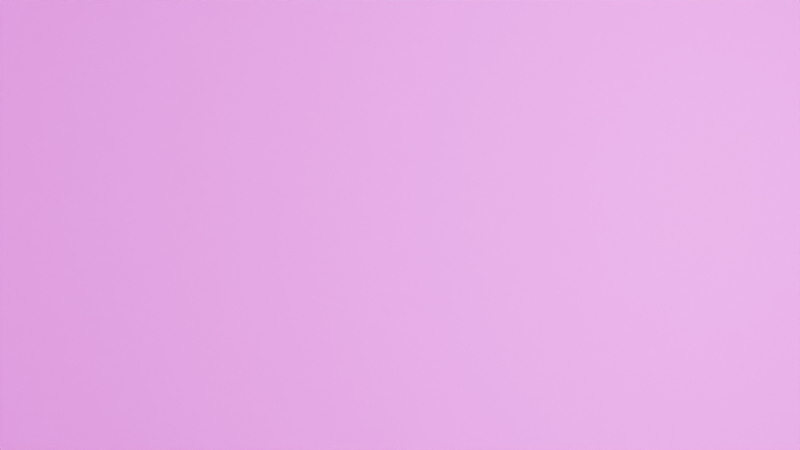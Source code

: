 # Source: escena-demo.blend  (saved by Blender 5.1.30; exported with 4.5.12 LTS)
import bpy
from mathutils import Matrix  # noqa: F401  (used for matrix-valued properties, if any)

bpy.ops.wm.read_factory_settings(use_empty=True)
scene = bpy.context.scene
scene.name = 'Scene'

# ---- images (referenced by path relative to the original .blend; pixels are not part of the script)
import os
ASSET_DIR = os.environ.get("B2B_ASSET_DIR", "")  # directory of the original .blend (textures are referenced by path, not embedded)
HERE = os.path.dirname(os.path.abspath(__file__))  # packed textures are extracted next to this script under _unpacked/

def load_image(name, relpath, width, height, colorspace="sRGB"):
    """Load a texture the original file referenced (path relative to the .blend, or extracted next to this script)."""
    p = next((c for c in (os.path.join(HERE, relpath), os.path.join(ASSET_DIR, relpath)) if relpath and os.path.exists(c)), "")
    if p:
        img = bpy.data.images.load(p, check_existing=True)
        img.name = name
    else:  # same state as the original file: an image datablock whose file is absent (Cycles renders it pink)
        img = bpy.data.images.new(name, width, height)
        img.source = "FILE"
        img.filepath = "//" + (relpath or name)
    img.colorspace_settings.name = colorspace
    return img
img_lm_piso = load_image('LM_Piso', 'LM_Piso.png', 1024, 1024, 'sRGB')
img_piso_baked = load_image('Piso_baked', 'Piso_baked.hdr', 1024, 1024, 'sRGB')
img_lm_techo = load_image('LM_Techo', 'LM_Techo.png', 1024, 1024, 'sRGB')
img_techo_baked = load_image('Techo_baked', 'Techo_baked.hdr', 1024, 1024, 'sRGB')
img_lm_pared_n = load_image('LM_Pared_N', 'LM_Pared_N.png', 1024, 1024, 'sRGB')
img_lm_pared_s = load_image('LM_Pared_S', 'LM_Pared_S.png', 1024, 1024, 'sRGB')
img_lm_pared_e = load_image('LM_Pared_E', 'LM_Pared_E.png', 1024, 1024, 'sRGB')
img_lm_pared_o = load_image('LM_Pared_O', 'LM_Pared_O.png', 1024, 1024, 'sRGB')
img_pared_n_baked = load_image('Pared.N_baked', 'Pared.N_baked.hdr', 1024, 1024, 'sRGB')
img_pared_s_baked = load_image('Pared.S_baked', 'Pared.S_baked.hdr', 1024, 1024, 'sRGB')
img_pared_e_baked = load_image('Pared.E_baked', 'Pared.E_baked.hdr', 1024, 1024, 'sRGB')
img_pared_o_baked = load_image('Pared.O_baked', 'Pared.O_baked.hdr', 1024, 1024, 'sRGB')
img_lm_ventana = load_image('LM_Ventana', 'LM_Ventana.png', 1024, 1024, 'sRGB')
img_ventana_baked = load_image('Ventana_baked', 'Ventana_baked.hdr', 1024, 1024, 'sRGB')
img_lm_mesa_tablero = load_image('LM_Mesa_Tablero', 'LM_Mesa_Tablero.png', 1024, 1024, 'sRGB')
img_lm_pata__0_6__0_3 = load_image('LM_Pata_-0.6_-0.3', 'LM_Pata_-0.6_-0.3.png', 1024, 1024, 'sRGB')
img_lm_pata__0_6_0_3 = load_image('LM_Pata_-0.6_0.3', 'LM_Pata_-0.6_0.3.png', 1024, 1024, 'sRGB')
img_lm_pata_0_6__0_3 = load_image('LM_Pata_0.6_-0.3', 'LM_Pata_0.6_-0.3.png', 1024, 1024, 'sRGB')
img_lm_pata_0_6_0_3 = load_image('LM_Pata_0.6_0.3', 'LM_Pata_0.6_0.3.png', 1024, 1024, 'sRGB')
img_mesa_tablero_baked = load_image('Mesa.Tablero_baked', 'Mesa.Tablero_baked.hdr', 1024, 1024, 'sRGB')
img_pata__0_6__0_3_baked = load_image('Pata.-0.6.-0.3_baked', 'Pata.-0.6.-0.3_baked.hdr', 1024, 1024, 'sRGB')
img_pata__0_6_0_3_baked = load_image('Pata.-0.6.0.3_baked', 'Pata.-0.6.0.3_baked.hdr', 1024, 1024, 'sRGB')
img_pata_0_6__0_3_baked = load_image('Pata.0.6.-0.3_baked', 'Pata.0.6.-0.3_baked.hdr', 1024, 1024, 'sRGB')
img_pata_0_6_0_3_baked = load_image('Pata.0.6.0.3_baked', 'Pata.0.6.0.3_baked.hdr', 1024, 1024, 'sRGB')
img_lm_sofa_base = load_image('LM_Sofa_Base', 'LM_Sofa_Base.png', 1024, 1024, 'sRGB')
img_lm_sofa_respaldo = load_image('LM_Sofa_Respaldo', 'LM_Sofa_Respaldo.png', 1024, 1024, 'sRGB')
img_sofa_base_baked = load_image('Sofa.Base_baked', 'Sofa.Base_baked.hdr', 1024, 1024, 'sRGB')
img_sofa_respaldo_baked = load_image('Sofa.Respaldo_baked', 'Sofa.Respaldo_baked.hdr', 1024, 1024, 'sRGB')

# ---- materials (node trees are filled in below, after node groups)
mat_piso_madera = bpy.data.materials.new('Piso.Madera')
mat_techo = bpy.data.materials.new('Techo')
mat_pared_001 = bpy.data.materials.new('Pared.001')
mat_pared_002 = bpy.data.materials.new('Pared.002')
mat_pared_003 = bpy.data.materials.new('Pared.003')
mat_pared = bpy.data.materials.new('Pared')
mat_vidrio = bpy.data.materials.new('Vidrio')
mat_madera_mesa_001 = bpy.data.materials.new('Madera.Mesa.001')
mat_madera_mesa_002 = bpy.data.materials.new('Madera.Mesa.002')
mat_madera_mesa_003 = bpy.data.materials.new('Madera.Mesa.003')
mat_madera_mesa_004 = bpy.data.materials.new('Madera.Mesa.004')
mat_madera_mesa = bpy.data.materials.new('Madera.Mesa')
mat_sofa_tela_001 = bpy.data.materials.new('Sofa.Tela.001')
mat_sofa_tela = bpy.data.materials.new('Sofa.Tela')

# ---- material node trees
mat_piso_madera.use_nodes = True; mat_piso_madera.node_tree.nodes.clear()
_N = mat_piso_madera.node_tree.nodes; _L = mat_piso_madera.node_tree.links
n0 = _N.new('ShaderNodeOutputMaterial'); n0.name = 'Material Output'; n0.location = (0, 0)
n1 = _N.new('ShaderNodeBsdfPrincipled'); n1.name = 'Principled BSDF'; n1.location = (0, 0)
n1.inputs[2].default_value = 0.55
n2 = _N.new('ShaderNodeTexImage'); n2.name = 'LM_P'; n2.location = (0, 0)
n2.image = img_lm_piso
n3 = _N.new('ShaderNodeTexImage'); n3.name = 'TLM_Lightmap'; n3.location = (-1200, 300)
n3.image = img_piso_baked
n3.extension = 'EXTEND'
n4 = _N.new('ShaderNodeMixRGB'); n4.name = 'Lightmap_Multiplication'; n4.location = (-800, 300)
n4.blend_type = 'MULTIPLY'
n4.inputs[0].default_value = 1.0
n5 = _N.new('ShaderNodeUVMap'); n5.name = 'Lightmap_UV'; n5.location = (-1500, 300)
n5.uv_map = 'UVMap_Lightmap'
_L.new(n1.outputs[0], n0.inputs[0])
_L.new(n3.outputs[0], n4.inputs[1])
_L.new(n2.outputs[0], n4.inputs[2])
_L.new(n4.outputs[0], n1.inputs[0])
_L.new(n5.outputs[0], n3.inputs[0])
n0.is_active_output = True
mat_techo.use_nodes = True; mat_techo.node_tree.nodes.clear()
_N = mat_techo.node_tree.nodes; _L = mat_techo.node_tree.links
n0 = _N.new('ShaderNodeOutputMaterial'); n0.name = 'Material Output'; n0.location = (0, 0)
n1 = _N.new('ShaderNodeBsdfPrincipled'); n1.name = 'Principled BSDF'; n1.location = (0, 0)
n1.inputs[2].default_value = 0.95
n2 = _N.new('ShaderNodeTexImage'); n2.name = 'LM_P'; n2.location = (0, 0)
n2.image = img_lm_techo
n3 = _N.new('ShaderNodeTexImage'); n3.name = 'TLM_Lightmap'; n3.location = (-1200, 300)
n3.image = img_techo_baked
n3.extension = 'EXTEND'
n4 = _N.new('ShaderNodeMixRGB'); n4.name = 'Lightmap_Multiplication'; n4.location = (-800, 300)
n4.blend_type = 'MULTIPLY'
n4.inputs[0].default_value = 1.0
n5 = _N.new('ShaderNodeUVMap'); n5.name = 'Lightmap_UV'; n5.location = (-1500, 300)
n5.uv_map = 'UVMap_Lightmap'
_L.new(n1.outputs[0], n0.inputs[0])
_L.new(n3.outputs[0], n4.inputs[1])
_L.new(n2.outputs[0], n4.inputs[2])
_L.new(n4.outputs[0], n1.inputs[0])
_L.new(n5.outputs[0], n3.inputs[0])
n0.is_active_output = True
mat_pared_001.use_nodes = True; mat_pared_001.node_tree.nodes.clear()
_N = mat_pared_001.node_tree.nodes; _L = mat_pared_001.node_tree.links
n0 = _N.new('ShaderNodeOutputMaterial'); n0.name = 'Material Output'; n0.location = (0, 0)
n1 = _N.new('ShaderNodeBsdfPrincipled'); n1.name = 'Principled BSDF'; n1.location = (0, 0)
n1.inputs[2].default_value = 0.92
n2 = _N.new('ShaderNodeTexImage'); n2.name = 'Image Texture'; n2.location = (0, 0)
n2.image = img_lm_pared_n
n3 = _N.new('ShaderNodeTexImage'); n3.name = 'Image Texture.001'; n3.location = (0, 0)
n3.image = img_lm_pared_s
n4 = _N.new('ShaderNodeTexImage'); n4.name = 'Image Texture.002'; n4.location = (0, 0)
n4.image = img_lm_pared_e
n5 = _N.new('ShaderNodeTexImage'); n5.name = 'LM_P'; n5.location = (0, 0)
n5.image = img_lm_pared_o
n6 = _N.new('ShaderNodeTexImage'); n6.name = 'TLM_Lightmap'; n6.location = (-1200, 300)
n6.image = img_pared_n_baked
n6.extension = 'EXTEND'
n7 = _N.new('ShaderNodeMixRGB'); n7.name = 'Lightmap_Multiplication'; n7.location = (-800, 300)
n7.blend_type = 'MULTIPLY'
n7.inputs[0].default_value = 1.0
n8 = _N.new('ShaderNodeUVMap'); n8.name = 'Lightmap_UV'; n8.location = (-1500, 300)
n8.uv_map = 'UVMap_Lightmap'
_L.new(n1.outputs[0], n0.inputs[0])
_L.new(n6.outputs[0], n7.inputs[1])
_L.new(n5.outputs[0], n7.inputs[2])
_L.new(n7.outputs[0], n1.inputs[0])
_L.new(n8.outputs[0], n6.inputs[0])
n0.is_active_output = True
mat_pared_002.use_nodes = True; mat_pared_002.node_tree.nodes.clear()
_N = mat_pared_002.node_tree.nodes; _L = mat_pared_002.node_tree.links
n0 = _N.new('ShaderNodeOutputMaterial'); n0.name = 'Material Output'; n0.location = (0, 0)
n1 = _N.new('ShaderNodeBsdfPrincipled'); n1.name = 'Principled BSDF'; n1.location = (0, 0)
n1.inputs[2].default_value = 0.92
n2 = _N.new('ShaderNodeTexImage'); n2.name = 'Image Texture'; n2.location = (0, 0)
n2.image = img_lm_pared_n
n3 = _N.new('ShaderNodeTexImage'); n3.name = 'Image Texture.001'; n3.location = (0, 0)
n3.image = img_lm_pared_s
n4 = _N.new('ShaderNodeTexImage'); n4.name = 'Image Texture.002'; n4.location = (0, 0)
n4.image = img_lm_pared_e
n5 = _N.new('ShaderNodeTexImage'); n5.name = 'LM_P'; n5.location = (0, 0)
n5.image = img_lm_pared_o
n6 = _N.new('ShaderNodeTexImage'); n6.name = 'TLM_Lightmap'; n6.location = (-1200, 300)
n6.image = img_pared_s_baked
n6.extension = 'EXTEND'
n7 = _N.new('ShaderNodeMixRGB'); n7.name = 'Lightmap_Multiplication'; n7.location = (-800, 300)
n7.blend_type = 'MULTIPLY'
n7.inputs[0].default_value = 1.0
n8 = _N.new('ShaderNodeUVMap'); n8.name = 'Lightmap_UV'; n8.location = (-1500, 300)
n8.uv_map = 'UVMap_Lightmap'
_L.new(n1.outputs[0], n0.inputs[0])
_L.new(n6.outputs[0], n7.inputs[1])
_L.new(n5.outputs[0], n7.inputs[2])
_L.new(n7.outputs[0], n1.inputs[0])
_L.new(n8.outputs[0], n6.inputs[0])
n0.is_active_output = True
mat_pared_003.use_nodes = True; mat_pared_003.node_tree.nodes.clear()
_N = mat_pared_003.node_tree.nodes; _L = mat_pared_003.node_tree.links
n0 = _N.new('ShaderNodeOutputMaterial'); n0.name = 'Material Output'; n0.location = (0, 0)
n1 = _N.new('ShaderNodeBsdfPrincipled'); n1.name = 'Principled BSDF'; n1.location = (0, 0)
n1.inputs[2].default_value = 0.92
n2 = _N.new('ShaderNodeTexImage'); n2.name = 'Image Texture'; n2.location = (0, 0)
n2.image = img_lm_pared_n
n3 = _N.new('ShaderNodeTexImage'); n3.name = 'Image Texture.001'; n3.location = (0, 0)
n3.image = img_lm_pared_s
n4 = _N.new('ShaderNodeTexImage'); n4.name = 'Image Texture.002'; n4.location = (0, 0)
n4.image = img_lm_pared_e
n5 = _N.new('ShaderNodeTexImage'); n5.name = 'LM_P'; n5.location = (0, 0)
n5.image = img_lm_pared_o
n6 = _N.new('ShaderNodeTexImage'); n6.name = 'TLM_Lightmap'; n6.location = (-1200, 300)
n6.image = img_pared_e_baked
n6.extension = 'EXTEND'
n7 = _N.new('ShaderNodeMixRGB'); n7.name = 'Lightmap_Multiplication'; n7.location = (-800, 300)
n7.blend_type = 'MULTIPLY'
n7.inputs[0].default_value = 1.0
n8 = _N.new('ShaderNodeUVMap'); n8.name = 'Lightmap_UV'; n8.location = (-1500, 300)
n8.uv_map = 'UVMap_Lightmap'
_L.new(n1.outputs[0], n0.inputs[0])
_L.new(n6.outputs[0], n7.inputs[1])
_L.new(n5.outputs[0], n7.inputs[2])
_L.new(n7.outputs[0], n1.inputs[0])
_L.new(n8.outputs[0], n6.inputs[0])
n0.is_active_output = True
mat_pared.use_nodes = True; mat_pared.node_tree.nodes.clear()
_N = mat_pared.node_tree.nodes; _L = mat_pared.node_tree.links
n0 = _N.new('ShaderNodeOutputMaterial'); n0.name = 'Material Output'; n0.location = (0, 0)
n1 = _N.new('ShaderNodeBsdfPrincipled'); n1.name = 'Principled BSDF'; n1.location = (0, 0)
n1.inputs[2].default_value = 0.92
n2 = _N.new('ShaderNodeTexImage'); n2.name = 'Image Texture'; n2.location = (0, 0)
n2.image = img_lm_pared_n
n3 = _N.new('ShaderNodeTexImage'); n3.name = 'Image Texture.001'; n3.location = (0, 0)
n3.image = img_lm_pared_s
n4 = _N.new('ShaderNodeTexImage'); n4.name = 'Image Texture.002'; n4.location = (0, 0)
n4.image = img_lm_pared_e
n5 = _N.new('ShaderNodeTexImage'); n5.name = 'LM_P'; n5.location = (0, 0)
n5.image = img_lm_pared_o
n6 = _N.new('ShaderNodeTexImage'); n6.name = 'TLM_Lightmap'; n6.location = (-1200, 300)
n6.image = img_pared_o_baked
n6.extension = 'EXTEND'
n7 = _N.new('ShaderNodeMixRGB'); n7.name = 'Lightmap_Multiplication'; n7.location = (-800, 300)
n7.blend_type = 'MULTIPLY'
n7.inputs[0].default_value = 1.0
n8 = _N.new('ShaderNodeUVMap'); n8.name = 'Lightmap_UV'; n8.location = (-1500, 300)
n8.uv_map = 'UVMap_Lightmap'
_L.new(n1.outputs[0], n0.inputs[0])
_L.new(n6.outputs[0], n7.inputs[1])
_L.new(n5.outputs[0], n7.inputs[2])
_L.new(n7.outputs[0], n1.inputs[0])
_L.new(n8.outputs[0], n6.inputs[0])
n0.is_active_output = True
mat_vidrio.use_nodes = True; mat_vidrio.node_tree.nodes.clear()
_N = mat_vidrio.node_tree.nodes; _L = mat_vidrio.node_tree.links
n0 = _N.new('ShaderNodeOutputMaterial'); n0.name = 'Material Output'; n0.location = (0, 0)
n1 = _N.new('ShaderNodeBsdfPrincipled'); n1.name = 'Principled BSDF'; n1.location = (0, 0)
n1.inputs[2].default_value = 0.05
n2 = _N.new('ShaderNodeTexImage'); n2.name = 'LM_P'; n2.location = (0, 0)
n2.image = img_lm_ventana
n3 = _N.new('ShaderNodeTexImage'); n3.name = 'TLM_Lightmap'; n3.location = (-1200, 300)
n3.image = img_ventana_baked
n3.extension = 'EXTEND'
n4 = _N.new('ShaderNodeMixRGB'); n4.name = 'Lightmap_Multiplication'; n4.location = (-800, 300)
n4.blend_type = 'MULTIPLY'
n4.inputs[0].default_value = 1.0
n5 = _N.new('ShaderNodeUVMap'); n5.name = 'Lightmap_UV'; n5.location = (-1500, 300)
n5.uv_map = 'UVMap_Lightmap'
_L.new(n1.outputs[0], n0.inputs[0])
_L.new(n3.outputs[0], n4.inputs[1])
_L.new(n2.outputs[0], n4.inputs[2])
_L.new(n4.outputs[0], n1.inputs[0])
_L.new(n5.outputs[0], n3.inputs[0])
n0.is_active_output = True
mat_madera_mesa_001.use_nodes = True; mat_madera_mesa_001.node_tree.nodes.clear()
_N = mat_madera_mesa_001.node_tree.nodes; _L = mat_madera_mesa_001.node_tree.links
n0 = _N.new('ShaderNodeOutputMaterial'); n0.name = 'Material Output'; n0.location = (0, 0)
n1 = _N.new('ShaderNodeBsdfPrincipled'); n1.name = 'Principled BSDF'; n1.location = (0, 0)
n1.inputs[2].default_value = 0.4
n2 = _N.new('ShaderNodeTexImage'); n2.name = 'Image Texture'; n2.location = (0, 0)
n2.image = img_lm_mesa_tablero
n3 = _N.new('ShaderNodeTexImage'); n3.name = 'Image Texture.001'; n3.location = (0, 0)
n3.image = img_lm_pata__0_6__0_3
n4 = _N.new('ShaderNodeTexImage'); n4.name = 'Image Texture.002'; n4.location = (0, 0)
n4.image = img_lm_pata__0_6_0_3
n5 = _N.new('ShaderNodeTexImage'); n5.name = 'Image Texture.003'; n5.location = (0, 0)
n5.image = img_lm_pata_0_6__0_3
n6 = _N.new('ShaderNodeTexImage'); n6.name = 'LM_P'; n6.location = (0, 0)
n6.image = img_lm_pata_0_6_0_3
n7 = _N.new('ShaderNodeTexImage'); n7.name = 'TLM_Lightmap'; n7.location = (-1200, 300)
n7.image = img_mesa_tablero_baked
n7.extension = 'EXTEND'
n8 = _N.new('ShaderNodeMixRGB'); n8.name = 'Lightmap_Multiplication'; n8.location = (-800, 300)
n8.blend_type = 'MULTIPLY'
n8.inputs[0].default_value = 1.0
n9 = _N.new('ShaderNodeUVMap'); n9.name = 'Lightmap_UV'; n9.location = (-1500, 300)
n9.uv_map = 'UVMap_Lightmap'
_L.new(n1.outputs[0], n0.inputs[0])
_L.new(n7.outputs[0], n8.inputs[1])
_L.new(n6.outputs[0], n8.inputs[2])
_L.new(n8.outputs[0], n1.inputs[0])
_L.new(n9.outputs[0], n7.inputs[0])
n0.is_active_output = True
mat_madera_mesa_002.use_nodes = True; mat_madera_mesa_002.node_tree.nodes.clear()
_N = mat_madera_mesa_002.node_tree.nodes; _L = mat_madera_mesa_002.node_tree.links
n0 = _N.new('ShaderNodeOutputMaterial'); n0.name = 'Material Output'; n0.location = (0, 0)
n1 = _N.new('ShaderNodeBsdfPrincipled'); n1.name = 'Principled BSDF'; n1.location = (0, 0)
n1.inputs[2].default_value = 0.4
n2 = _N.new('ShaderNodeTexImage'); n2.name = 'Image Texture'; n2.location = (0, 0)
n2.image = img_lm_mesa_tablero
n3 = _N.new('ShaderNodeTexImage'); n3.name = 'Image Texture.001'; n3.location = (0, 0)
n3.image = img_lm_pata__0_6__0_3
n4 = _N.new('ShaderNodeTexImage'); n4.name = 'Image Texture.002'; n4.location = (0, 0)
n4.image = img_lm_pata__0_6_0_3
n5 = _N.new('ShaderNodeTexImage'); n5.name = 'Image Texture.003'; n5.location = (0, 0)
n5.image = img_lm_pata_0_6__0_3
n6 = _N.new('ShaderNodeTexImage'); n6.name = 'LM_P'; n6.location = (0, 0)
n6.image = img_lm_pata_0_6_0_3
n7 = _N.new('ShaderNodeTexImage'); n7.name = 'TLM_Lightmap'; n7.location = (-1200, 300)
n7.image = img_pata__0_6__0_3_baked
n7.extension = 'EXTEND'
n8 = _N.new('ShaderNodeMixRGB'); n8.name = 'Lightmap_Multiplication'; n8.location = (-800, 300)
n8.blend_type = 'MULTIPLY'
n8.inputs[0].default_value = 1.0
n9 = _N.new('ShaderNodeUVMap'); n9.name = 'Lightmap_UV'; n9.location = (-1500, 300)
n9.uv_map = 'UVMap_Lightmap'
_L.new(n1.outputs[0], n0.inputs[0])
_L.new(n7.outputs[0], n8.inputs[1])
_L.new(n6.outputs[0], n8.inputs[2])
_L.new(n8.outputs[0], n1.inputs[0])
_L.new(n9.outputs[0], n7.inputs[0])
n0.is_active_output = True
mat_madera_mesa_003.use_nodes = True; mat_madera_mesa_003.node_tree.nodes.clear()
_N = mat_madera_mesa_003.node_tree.nodes; _L = mat_madera_mesa_003.node_tree.links
n0 = _N.new('ShaderNodeOutputMaterial'); n0.name = 'Material Output'; n0.location = (0, 0)
n1 = _N.new('ShaderNodeBsdfPrincipled'); n1.name = 'Principled BSDF'; n1.location = (0, 0)
n1.inputs[2].default_value = 0.4
n2 = _N.new('ShaderNodeTexImage'); n2.name = 'Image Texture'; n2.location = (0, 0)
n2.image = img_lm_mesa_tablero
n3 = _N.new('ShaderNodeTexImage'); n3.name = 'Image Texture.001'; n3.location = (0, 0)
n3.image = img_lm_pata__0_6__0_3
n4 = _N.new('ShaderNodeTexImage'); n4.name = 'Image Texture.002'; n4.location = (0, 0)
n4.image = img_lm_pata__0_6_0_3
n5 = _N.new('ShaderNodeTexImage'); n5.name = 'Image Texture.003'; n5.location = (0, 0)
n5.image = img_lm_pata_0_6__0_3
n6 = _N.new('ShaderNodeTexImage'); n6.name = 'LM_P'; n6.location = (0, 0)
n6.image = img_lm_pata_0_6_0_3
n7 = _N.new('ShaderNodeTexImage'); n7.name = 'TLM_Lightmap'; n7.location = (-1200, 300)
n7.image = img_pata__0_6_0_3_baked
n7.extension = 'EXTEND'
n8 = _N.new('ShaderNodeMixRGB'); n8.name = 'Lightmap_Multiplication'; n8.location = (-800, 300)
n8.blend_type = 'MULTIPLY'
n8.inputs[0].default_value = 1.0
n9 = _N.new('ShaderNodeUVMap'); n9.name = 'Lightmap_UV'; n9.location = (-1500, 300)
n9.uv_map = 'UVMap_Lightmap'
_L.new(n1.outputs[0], n0.inputs[0])
_L.new(n7.outputs[0], n8.inputs[1])
_L.new(n6.outputs[0], n8.inputs[2])
_L.new(n8.outputs[0], n1.inputs[0])
_L.new(n9.outputs[0], n7.inputs[0])
n0.is_active_output = True
mat_madera_mesa_004.use_nodes = True; mat_madera_mesa_004.node_tree.nodes.clear()
_N = mat_madera_mesa_004.node_tree.nodes; _L = mat_madera_mesa_004.node_tree.links
n0 = _N.new('ShaderNodeOutputMaterial'); n0.name = 'Material Output'; n0.location = (0, 0)
n1 = _N.new('ShaderNodeBsdfPrincipled'); n1.name = 'Principled BSDF'; n1.location = (0, 0)
n1.inputs[2].default_value = 0.4
n2 = _N.new('ShaderNodeTexImage'); n2.name = 'Image Texture'; n2.location = (0, 0)
n2.image = img_lm_mesa_tablero
n3 = _N.new('ShaderNodeTexImage'); n3.name = 'Image Texture.001'; n3.location = (0, 0)
n3.image = img_lm_pata__0_6__0_3
n4 = _N.new('ShaderNodeTexImage'); n4.name = 'Image Texture.002'; n4.location = (0, 0)
n4.image = img_lm_pata__0_6_0_3
n5 = _N.new('ShaderNodeTexImage'); n5.name = 'Image Texture.003'; n5.location = (0, 0)
n5.image = img_lm_pata_0_6__0_3
n6 = _N.new('ShaderNodeTexImage'); n6.name = 'LM_P'; n6.location = (0, 0)
n6.image = img_lm_pata_0_6_0_3
n7 = _N.new('ShaderNodeTexImage'); n7.name = 'TLM_Lightmap'; n7.location = (-1200, 300)
n7.image = img_pata_0_6__0_3_baked
n7.extension = 'EXTEND'
n8 = _N.new('ShaderNodeMixRGB'); n8.name = 'Lightmap_Multiplication'; n8.location = (-800, 300)
n8.blend_type = 'MULTIPLY'
n8.inputs[0].default_value = 1.0
n9 = _N.new('ShaderNodeUVMap'); n9.name = 'Lightmap_UV'; n9.location = (-1500, 300)
n9.uv_map = 'UVMap_Lightmap'
_L.new(n1.outputs[0], n0.inputs[0])
_L.new(n7.outputs[0], n8.inputs[1])
_L.new(n6.outputs[0], n8.inputs[2])
_L.new(n8.outputs[0], n1.inputs[0])
_L.new(n9.outputs[0], n7.inputs[0])
n0.is_active_output = True
mat_madera_mesa.use_nodes = True; mat_madera_mesa.node_tree.nodes.clear()
_N = mat_madera_mesa.node_tree.nodes; _L = mat_madera_mesa.node_tree.links
n0 = _N.new('ShaderNodeOutputMaterial'); n0.name = 'Material Output'; n0.location = (0, 0)
n1 = _N.new('ShaderNodeBsdfPrincipled'); n1.name = 'Principled BSDF'; n1.location = (0, 0)
n1.inputs[2].default_value = 0.4
n2 = _N.new('ShaderNodeTexImage'); n2.name = 'Image Texture'; n2.location = (0, 0)
n2.image = img_lm_mesa_tablero
n3 = _N.new('ShaderNodeTexImage'); n3.name = 'Image Texture.001'; n3.location = (0, 0)
n3.image = img_lm_pata__0_6__0_3
n4 = _N.new('ShaderNodeTexImage'); n4.name = 'Image Texture.002'; n4.location = (0, 0)
n4.image = img_lm_pata__0_6_0_3
n5 = _N.new('ShaderNodeTexImage'); n5.name = 'Image Texture.003'; n5.location = (0, 0)
n5.image = img_lm_pata_0_6__0_3
n6 = _N.new('ShaderNodeTexImage'); n6.name = 'LM_P'; n6.location = (0, 0)
n6.image = img_lm_pata_0_6_0_3
n7 = _N.new('ShaderNodeTexImage'); n7.name = 'TLM_Lightmap'; n7.location = (-1200, 300)
n7.image = img_pata_0_6_0_3_baked
n7.extension = 'EXTEND'
n8 = _N.new('ShaderNodeMixRGB'); n8.name = 'Lightmap_Multiplication'; n8.location = (-800, 300)
n8.blend_type = 'MULTIPLY'
n8.inputs[0].default_value = 1.0
n9 = _N.new('ShaderNodeUVMap'); n9.name = 'Lightmap_UV'; n9.location = (-1500, 300)
n9.uv_map = 'UVMap_Lightmap'
_L.new(n1.outputs[0], n0.inputs[0])
_L.new(n7.outputs[0], n8.inputs[1])
_L.new(n6.outputs[0], n8.inputs[2])
_L.new(n8.outputs[0], n1.inputs[0])
_L.new(n9.outputs[0], n7.inputs[0])
n0.is_active_output = True
mat_sofa_tela_001.use_nodes = True; mat_sofa_tela_001.node_tree.nodes.clear()
_N = mat_sofa_tela_001.node_tree.nodes; _L = mat_sofa_tela_001.node_tree.links
n0 = _N.new('ShaderNodeOutputMaterial'); n0.name = 'Material Output'; n0.location = (0, 0)
n1 = _N.new('ShaderNodeBsdfPrincipled'); n1.name = 'Principled BSDF'; n1.location = (0, 0)
n1.inputs[2].default_value = 0.85
n2 = _N.new('ShaderNodeTexImage'); n2.name = 'Image Texture'; n2.location = (0, 0)
n2.image = img_lm_sofa_base
n3 = _N.new('ShaderNodeTexImage'); n3.name = 'LM_P'; n3.location = (0, 0)
n3.image = img_lm_sofa_respaldo
n4 = _N.new('ShaderNodeTexImage'); n4.name = 'TLM_Lightmap'; n4.location = (-1200, 300)
n4.image = img_sofa_base_baked
n4.extension = 'EXTEND'
n5 = _N.new('ShaderNodeMixRGB'); n5.name = 'Lightmap_Multiplication'; n5.location = (-800, 300)
n5.blend_type = 'MULTIPLY'
n5.inputs[0].default_value = 1.0
n6 = _N.new('ShaderNodeUVMap'); n6.name = 'Lightmap_UV'; n6.location = (-1500, 300)
n6.uv_map = 'UVMap_Lightmap'
_L.new(n1.outputs[0], n0.inputs[0])
_L.new(n4.outputs[0], n5.inputs[1])
_L.new(n3.outputs[0], n5.inputs[2])
_L.new(n5.outputs[0], n1.inputs[0])
_L.new(n6.outputs[0], n4.inputs[0])
n0.is_active_output = True
mat_sofa_tela.use_nodes = True; mat_sofa_tela.node_tree.nodes.clear()
_N = mat_sofa_tela.node_tree.nodes; _L = mat_sofa_tela.node_tree.links
n0 = _N.new('ShaderNodeOutputMaterial'); n0.name = 'Material Output'; n0.location = (0, 0)
n1 = _N.new('ShaderNodeBsdfPrincipled'); n1.name = 'Principled BSDF'; n1.location = (0, 0)
n1.inputs[2].default_value = 0.85
n2 = _N.new('ShaderNodeTexImage'); n2.name = 'Image Texture'; n2.location = (0, 0)
n2.image = img_lm_sofa_base
n3 = _N.new('ShaderNodeTexImage'); n3.name = 'LM_P'; n3.location = (0, 0)
n3.image = img_lm_sofa_respaldo
n4 = _N.new('ShaderNodeTexImage'); n4.name = 'TLM_Lightmap'; n4.location = (-1200, 300)
n4.image = img_sofa_respaldo_baked
n4.extension = 'EXTEND'
n5 = _N.new('ShaderNodeMixRGB'); n5.name = 'Lightmap_Multiplication'; n5.location = (-800, 300)
n5.blend_type = 'MULTIPLY'
n5.inputs[0].default_value = 1.0
n6 = _N.new('ShaderNodeUVMap'); n6.name = 'Lightmap_UV'; n6.location = (-1500, 300)
n6.uv_map = 'UVMap_Lightmap'
_L.new(n1.outputs[0], n0.inputs[0])
_L.new(n4.outputs[0], n5.inputs[1])
_L.new(n3.outputs[0], n5.inputs[2])
_L.new(n5.outputs[0], n1.inputs[0])
_L.new(n6.outputs[0], n4.inputs[0])
n0.is_active_output = True

# ---- cameras
cam_camera = bpy.data.cameras.new('Camera')

# ---- lights
light_sun = bpy.data.lights.new('Sun', 'SUN')
light_sun.color = (1.0, 0.95, 0.85)
light_sun.energy = 3.0
light_area = bpy.data.lights.new('Area', 'AREA')
light_area.energy = 200.0
light_area.shape = 'RECTANGLE'
light_area.size = 1.5
light_area.size_y = 1.0

# ---- meshes
me_plane = bpy.data.meshes.new('Plane')
me_plane.from_pydata([(-3.0, -2.5, 0.0), (3.0, -2.5, 0.0), (-3.0, 2.5, 0.0), (3.0, 2.5, 0.0)], [], [(0, 1, 3, 2)])
_uv = me_plane.uv_layers.new(name='UVMap')
_uv.uv.foreach_set('vector', [0.0, 0.0, 1.0, 0.0, 1.0, 1.0, 0.0, 1.0])
_uv.active_render = True
_uv = me_plane.uv_layers.new(name='UVMap_Lightmap')
_uv.uv.foreach_set('vector', [0.001819, 0.9982, 0.001819, 0.001819, 0.8321, 0.001819, 0.8321, 0.9982])
_ca = me_plane.color_attributes.new('TLM', 'BYTE_COLOR', 'CORNER')
_ca.data.foreach_set('color', [1.0, 1.0, 1.0, 1.0, 1.0, 1.0, 1.0, 1.0, 1.0, 1.0, 1.0, 1.0, 1.0, 1.0, 1.0, 1.0])
me_plane.materials.append(mat_piso_madera)
me_plane.update()
me_plane_001 = bpy.data.meshes.new('Plane.001')
me_plane_001.from_pydata([(-3.0, 2.5, 2.186e-07), (3.0, 2.5, 2.186e-07), (-3.0, -2.5, -2.186e-07), (3.0, -2.5, -2.186e-07)], [], [(0, 1, 3, 2)])
_uv = me_plane_001.uv_layers.new(name='UVMap')
_uv.uv.foreach_set('vector', [0.0, 0.0, 1.0, 0.0, 1.0, 1.0, 0.0, 1.0])
_uv.active_render = True
_uv = me_plane_001.uv_layers.new(name='UVMap_Lightmap')
_uv.uv.foreach_set('vector', [0.8321, 0.001819, 0.8321, 0.9982, 0.001819, 0.9982, 0.001819, 0.001819])
_ca = me_plane_001.color_attributes.new('TLM', 'BYTE_COLOR', 'CORNER')
_ca.data.foreach_set('color', [1.0, 1.0, 1.0, 1.0, 1.0, 1.0, 1.0, 1.0, 1.0, 1.0, 1.0, 1.0, 1.0, 1.0, 1.0, 1.0])
me_plane_001.materials.append(mat_techo)
me_plane_001.update()
me_plane_002 = bpy.data.meshes.new('Plane.002')
me_plane_002.from_pydata([(-3.0, 6.12e-08, -1.4), (3.0, 6.12e-08, -1.4), (-3.0, -6.12e-08, 1.4), (3.0, -6.12e-08, 1.4)], [], [(0, 1, 3, 2)])
_uv = me_plane_002.uv_layers.new(name='UVMap')
_uv.uv.foreach_set('vector', [0.0, 0.0, 1.0, 0.0, 1.0, 1.0, 0.0, 1.0])
_uv.active_render = True
_uv = me_plane_002.uv_layers.new(name='UVMap_Lightmap')
_uv.uv.foreach_set('vector', [0.4668, 0.001363, 0.4668, 0.9986, 0.001363, 0.9986, 0.001363, 0.001363])
_ca = me_plane_002.color_attributes.new('TLM', 'BYTE_COLOR', 'CORNER')
_ca.data.foreach_set('color', [1.0, 1.0, 1.0, 1.0, 1.0, 1.0, 1.0, 1.0, 1.0, 1.0, 1.0, 1.0, 1.0, 1.0, 1.0, 1.0])
me_plane_002.materials.append(mat_pared_001)
me_plane_002.update()
me_plane_003 = bpy.data.meshes.new('Plane.003')
me_plane_003.from_pydata([(-3.0, 6.12e-08, 1.4), (3.0, 6.12e-08, 1.4), (-3.0, -6.12e-08, -1.4), (3.0, -6.12e-08, -1.4)], [], [(0, 1, 3, 2)])
_uv = me_plane_003.uv_layers.new(name='UVMap')
_uv.uv.foreach_set('vector', [0.0, 0.0, 1.0, 0.0, 1.0, 1.0, 0.0, 1.0])
_uv.active_render = True
_uv = me_plane_003.uv_layers.new(name='UVMap_Lightmap')
_uv.uv.foreach_set('vector', [0.001363, 0.9986, 0.001363, 0.001363, 0.4668, 0.001363, 0.4668, 0.9986])
_ca = me_plane_003.color_attributes.new('TLM', 'BYTE_COLOR', 'CORNER')
_ca.data.foreach_set('color', [1.0, 1.0, 1.0, 1.0, 1.0, 1.0, 1.0, 1.0, 1.0, 1.0, 1.0, 1.0, 1.0, 1.0, 1.0, 1.0])
me_plane_003.materials.append(mat_pared_002)
me_plane_003.update()
me_plane_004 = bpy.data.meshes.new('Plane.004')
me_plane_004.from_pydata([(1.705e-07, 2.5, -1.4), (-4.808e-08, -2.5, -1.4), (4.808e-08, 2.5, 1.4), (-1.705e-07, -2.5, 1.4)], [], [(0, 1, 3, 2)])
_uv = me_plane_004.uv_layers.new(name='UVMap')
_uv.uv.foreach_set('vector', [0.0, 0.0, 1.0, 0.0, 1.0, 1.0, 0.0, 1.0])
_uv.active_render = True
_uv = me_plane_004.uv_layers.new(name='UVMap_Lightmap')
_uv.uv.foreach_set('vector', [0.5598, 0.001492, 0.5598, 0.9985, 0.001492, 0.9985, 0.001492, 0.001492])
_ca = me_plane_004.color_attributes.new('TLM', 'BYTE_COLOR', 'CORNER')
_ca.data.foreach_set('color', [1.0, 1.0, 1.0, 1.0, 1.0, 1.0, 1.0, 1.0, 1.0, 1.0, 1.0, 1.0, 1.0, 1.0, 1.0, 1.0])
me_plane_004.materials.append(mat_pared_003)
me_plane_004.update()
me_plane_005 = bpy.data.meshes.new('Plane.005')
me_plane_005.from_pydata([(4.808e-08, -2.5, -1.4), (-1.705e-07, 2.5, -1.4), (1.705e-07, -2.5, 1.4), (-4.808e-08, 2.5, 1.4)], [], [(0, 1, 3, 2)])
_uv = me_plane_005.uv_layers.new(name='UVMap')
_uv.uv.foreach_set('vector', [0.0, 0.0, 1.0, 0.0, 1.0, 1.0, 0.0, 1.0])
_uv.active_render = True
_uv = me_plane_005.uv_layers.new(name='UVMap_Lightmap')
_uv.uv.foreach_set('vector', [0.5598, 0.001492, 0.5598, 0.9985, 0.001492, 0.9985, 0.001492, 0.001492])
_ca = me_plane_005.color_attributes.new('TLM', 'BYTE_COLOR', 'CORNER')
_ca.data.foreach_set('color', [1.0, 1.0, 1.0, 1.0, 1.0, 1.0, 1.0, 1.0, 1.0, 1.0, 1.0, 1.0, 1.0, 1.0, 1.0, 1.0])
me_plane_005.materials.append(mat_pared)
me_plane_005.update()
me_plane_006 = bpy.data.meshes.new('Plane.006')
me_plane_006.from_pydata([(6.557e-08, 0.9, -0.6), (-1.311e-08, -0.9, -0.6), (1.311e-08, 0.9, 0.6), (-6.557e-08, -0.9, 0.6)], [], [(0, 1, 3, 2)])
_uv = me_plane_006.uv_layers.new(name='UVMap')
_uv.uv.foreach_set('vector', [0.0, 0.0, 1.0, 0.0, 1.0, 1.0, 0.0, 1.0])
_uv.active_render = True
_uv = me_plane_006.uv_layers.new(name='UVMap_Lightmap')
_uv.uv.foreach_set('vector', [0.6661, 0.001628, 0.6661, 0.9984, 0.001628, 0.9984, 0.001628, 0.001628])
_ca = me_plane_006.color_attributes.new('TLM', 'BYTE_COLOR', 'CORNER')
_ca.data.foreach_set('color', [1.0, 1.0, 1.0, 1.0, 1.0, 1.0, 1.0, 1.0, 1.0, 1.0, 1.0, 1.0, 1.0, 1.0, 1.0, 1.0])
me_plane_006.materials.append(mat_vidrio)
me_plane_006.update()
me_cube = bpy.data.meshes.new('Cube')
me_cube.from_pydata([(-0.7, -0.4, -0.025), (-0.7, -0.4, 0.025), (-0.7, 0.4, -0.025), (-0.7, 0.4, 0.025), (0.7, -0.4, -0.025), (0.7, -0.4, 0.025), (0.7, 0.4, -0.025), (0.7, 0.4, 0.025)], [], [(0, 1, 3, 2), (2, 3, 7, 6), (6, 7, 5, 4), (4, 5, 1, 0), (2, 6, 4, 0), (7, 3, 1, 5)])
_uv = me_cube.uv_layers.new(name='UVMap')
_uv.uv.foreach_set('vector', [0.375, 0.0, 0.625, 0.0, 0.625, 0.25, 0.375, 0.25, 0.375, 0.25, 0.625, 0.25, 0.625, 0.5, 0.375, 0.5, 0.375, 0.5, 0.625, 0.5, 0.625, 0.75, 0.375, 0.75, 0.375, 0.75, 0.625, 0.75, 0.625, 1.0, 0.375, 1.0, 0.125, 0.5, 0.375, 0.5, 0.375, 0.75, 0.125, 0.75, 0.625, 0.5, 0.875, 0.5, 0.875, 0.75, 0.625, 0.75])
_uv.active_render = True
_uv = me_cube.uv_layers.new(name='UVMap_Lightmap')
_uv.uv.foreach_set('vector', [0.9966, 0.4451, 0.969, 0.4451, 0.969, 0.003364, 0.9966, 0.003364, 0.928, 0.7765, 0.9003, 0.7765, 0.9004, 0.003364, 0.928, 0.003364, 0.9966, 0.8936, 0.969, 0.8936, 0.969, 0.4519, 0.9966, 0.4519, 0.9623, 0.7765, 0.9347, 0.7765, 0.9347, 0.003364, 0.9623, 0.003364, 0.4451, 0.003364, 0.4451, 0.7765, 0.003364, 0.7765, 0.003364, 0.003364, 0.8936, 0.003364, 0.8936, 0.7765, 0.4519, 0.7765, 0.4519, 0.003364])
_ca = me_cube.color_attributes.new('TLM', 'BYTE_COLOR', 'CORNER')
_ca.data.foreach_set('color', [1.0, 1.0, 1.0, 1.0, 1.0, 1.0, 1.0, 1.0, 1.0, 1.0, 1.0, 1.0, 1.0, 1.0, 1.0, 1.0, 1.0, 1.0, 1.0, 1.0, 1.0, 1.0, 1.0, 1.0, 1.0, 1.0, 1.0, 1.0, 1.0, 1.0, 1.0, 1.0, 1.0, 1.0, 1.0, 1.0, 1.0, 1.0, 1.0, 1.0, 1.0, 1.0, 1.0, 1.0, 1.0, 1.0, 1.0, 1.0, 1.0, 1.0, 1.0, 1.0, 1.0, 1.0, 1.0, 1.0, 1.0, 1.0, 1.0, 1.0, 1.0, 1.0, 1.0, 1.0, 1.0, 1.0, 1.0, 1.0, 1.0, 1.0, 1.0, 1.0, 1.0, 1.0, 1.0, 1.0, 1.0, 1.0, 1.0, 1.0, 1.0, 1.0, 1.0, 1.0, 1.0, 1.0, 1.0, 1.0, 1.0, 1.0, 1.0, 1.0, 1.0, 1.0, 1.0, 1.0])
me_cube.materials.append(mat_madera_mesa_001)
me_cube.update()
me_cube_001 = bpy.data.meshes.new('Cube.001')
me_cube_001.from_pydata([(-0.025, -0.025, -0.375), (-0.025, -0.025, 0.375), (-0.025, 0.025, -0.375), (-0.025, 0.025, 0.375), (0.025, -0.025, -0.375), (0.025, -0.025, 0.375), (0.025, 0.025, -0.375), (0.025, 0.025, 0.375)], [], [(0, 1, 3, 2), (2, 3, 7, 6), (6, 7, 5, 4), (4, 5, 1, 0), (2, 6, 4, 0), (7, 3, 1, 5)])
_uv = me_cube_001.uv_layers.new(name='UVMap')
_uv.uv.foreach_set('vector', [0.375, 0.0, 0.625, 0.0, 0.625, 0.25, 0.375, 0.25, 0.375, 0.25, 0.625, 0.25, 0.625, 0.5, 0.375, 0.5, 0.375, 0.5, 0.625, 0.5, 0.625, 0.75, 0.375, 0.75, 0.375, 0.75, 0.625, 0.75, 0.625, 1.0, 0.375, 1.0, 0.125, 0.5, 0.375, 0.5, 0.375, 0.75, 0.125, 0.75, 0.625, 0.5, 0.875, 0.5, 0.875, 0.75, 0.625, 0.75])
_uv.active_render = True
_uv = me_cube_001.uv_layers.new(name='UVMap_Lightmap')
_uv.uv.foreach_set('vector', [0.002321, 0.9977, 0.002321, 0.002321, 0.06868, 0.002321, 0.06868, 0.9977, 0.07332, 0.9977, 0.07332, 0.002321, 0.1397, 0.002321, 0.1397, 0.9977, 0.1443, 0.9977, 0.1443, 0.002321, 0.2107, 0.002321, 0.2107, 0.9977, 0.2153, 0.9977, 0.2153, 0.002321, 0.2817, 0.002321, 0.2817, 0.9977, 0.3527, 0.002321, 0.3527, 0.06868, 0.2863, 0.06868, 0.2863, 0.002321, 0.3527, 0.07332, 0.3527, 0.1397, 0.2863, 0.1397, 0.2863, 0.07332])
_ca = me_cube_001.color_attributes.new('TLM', 'BYTE_COLOR', 'CORNER')
_ca.data.foreach_set('color', [1.0, 1.0, 1.0, 1.0, 1.0, 1.0, 1.0, 1.0, 1.0, 1.0, 1.0, 1.0, 1.0, 1.0, 1.0, 1.0, 1.0, 1.0, 1.0, 1.0, 1.0, 1.0, 1.0, 1.0, 1.0, 1.0, 1.0, 1.0, 1.0, 1.0, 1.0, 1.0, 1.0, 1.0, 1.0, 1.0, 1.0, 1.0, 1.0, 1.0, 1.0, 1.0, 1.0, 1.0, 1.0, 1.0, 1.0, 1.0, 1.0, 1.0, 1.0, 1.0, 1.0, 1.0, 1.0, 1.0, 1.0, 1.0, 1.0, 1.0, 1.0, 1.0, 1.0, 1.0, 1.0, 1.0, 1.0, 1.0, 1.0, 1.0, 1.0, 1.0, 1.0, 1.0, 1.0, 1.0, 1.0, 1.0, 1.0, 1.0, 1.0, 1.0, 1.0, 1.0, 1.0, 1.0, 1.0, 1.0, 1.0, 1.0, 1.0, 1.0, 1.0, 1.0, 1.0, 1.0])
me_cube_001.materials.append(mat_madera_mesa_002)
me_cube_001.update()
me_cube_002 = bpy.data.meshes.new('Cube.002')
me_cube_002.from_pydata([(-0.025, -0.025, -0.375), (-0.025, -0.025, 0.375), (-0.025, 0.025, -0.375), (-0.025, 0.025, 0.375), (0.025, -0.025, -0.375), (0.025, -0.025, 0.375), (0.025, 0.025, -0.375), (0.025, 0.025, 0.375)], [], [(0, 1, 3, 2), (2, 3, 7, 6), (6, 7, 5, 4), (4, 5, 1, 0), (2, 6, 4, 0), (7, 3, 1, 5)])
_uv = me_cube_002.uv_layers.new(name='UVMap')
_uv.uv.foreach_set('vector', [0.375, 0.0, 0.625, 0.0, 0.625, 0.25, 0.375, 0.25, 0.375, 0.25, 0.625, 0.25, 0.625, 0.5, 0.375, 0.5, 0.375, 0.5, 0.625, 0.5, 0.625, 0.75, 0.375, 0.75, 0.375, 0.75, 0.625, 0.75, 0.625, 1.0, 0.375, 1.0, 0.125, 0.5, 0.375, 0.5, 0.375, 0.75, 0.125, 0.75, 0.625, 0.5, 0.875, 0.5, 0.875, 0.75, 0.625, 0.75])
_uv.active_render = True
_uv = me_cube_002.uv_layers.new(name='UVMap_Lightmap')
_uv.uv.foreach_set('vector', [0.002321, 0.9977, 0.002321, 0.002321, 0.06868, 0.002321, 0.06868, 0.9977, 0.07332, 0.9977, 0.07332, 0.002321, 0.1397, 0.002321, 0.1397, 0.9977, 0.1443, 0.9977, 0.1443, 0.002321, 0.2107, 0.002321, 0.2107, 0.9977, 0.2153, 0.9977, 0.2153, 0.002321, 0.2817, 0.002321, 0.2817, 0.9977, 0.3527, 0.002321, 0.3527, 0.06868, 0.2863, 0.06868, 0.2863, 0.002321, 0.3527, 0.07332, 0.3527, 0.1397, 0.2863, 0.1397, 0.2863, 0.07332])
_ca = me_cube_002.color_attributes.new('TLM', 'BYTE_COLOR', 'CORNER')
_ca.data.foreach_set('color', [1.0, 1.0, 1.0, 1.0, 1.0, 1.0, 1.0, 1.0, 1.0, 1.0, 1.0, 1.0, 1.0, 1.0, 1.0, 1.0, 1.0, 1.0, 1.0, 1.0, 1.0, 1.0, 1.0, 1.0, 1.0, 1.0, 1.0, 1.0, 1.0, 1.0, 1.0, 1.0, 1.0, 1.0, 1.0, 1.0, 1.0, 1.0, 1.0, 1.0, 1.0, 1.0, 1.0, 1.0, 1.0, 1.0, 1.0, 1.0, 1.0, 1.0, 1.0, 1.0, 1.0, 1.0, 1.0, 1.0, 1.0, 1.0, 1.0, 1.0, 1.0, 1.0, 1.0, 1.0, 1.0, 1.0, 1.0, 1.0, 1.0, 1.0, 1.0, 1.0, 1.0, 1.0, 1.0, 1.0, 1.0, 1.0, 1.0, 1.0, 1.0, 1.0, 1.0, 1.0, 1.0, 1.0, 1.0, 1.0, 1.0, 1.0, 1.0, 1.0, 1.0, 1.0, 1.0, 1.0])
me_cube_002.materials.append(mat_madera_mesa_003)
me_cube_002.update()
me_cube_003 = bpy.data.meshes.new('Cube.003')
me_cube_003.from_pydata([(-0.025, -0.025, -0.375), (-0.025, -0.025, 0.375), (-0.025, 0.025, -0.375), (-0.025, 0.025, 0.375), (0.025, -0.025, -0.375), (0.025, -0.025, 0.375), (0.025, 0.025, -0.375), (0.025, 0.025, 0.375)], [], [(0, 1, 3, 2), (2, 3, 7, 6), (6, 7, 5, 4), (4, 5, 1, 0), (2, 6, 4, 0), (7, 3, 1, 5)])
_uv = me_cube_003.uv_layers.new(name='UVMap')
_uv.uv.foreach_set('vector', [0.375, 0.0, 0.625, 0.0, 0.625, 0.25, 0.375, 0.25, 0.375, 0.25, 0.625, 0.25, 0.625, 0.5, 0.375, 0.5, 0.375, 0.5, 0.625, 0.5, 0.625, 0.75, 0.375, 0.75, 0.375, 0.75, 0.625, 0.75, 0.625, 1.0, 0.375, 1.0, 0.125, 0.5, 0.375, 0.5, 0.375, 0.75, 0.125, 0.75, 0.625, 0.5, 0.875, 0.5, 0.875, 0.75, 0.625, 0.75])
_uv.active_render = True
_uv = me_cube_003.uv_layers.new(name='UVMap_Lightmap')
_uv.uv.foreach_set('vector', [0.002321, 0.9977, 0.002321, 0.002321, 0.06868, 0.002321, 0.06868, 0.9977, 0.07332, 0.9977, 0.07332, 0.002321, 0.1397, 0.002321, 0.1397, 0.9977, 0.1443, 0.9977, 0.1443, 0.002321, 0.2107, 0.002321, 0.2107, 0.9977, 0.2153, 0.9977, 0.2153, 0.002321, 0.2817, 0.002321, 0.2817, 0.9977, 0.3527, 0.002321, 0.3527, 0.06868, 0.2863, 0.06868, 0.2863, 0.002321, 0.3527, 0.07332, 0.3527, 0.1397, 0.2863, 0.1397, 0.2863, 0.07332])
_ca = me_cube_003.color_attributes.new('TLM', 'BYTE_COLOR', 'CORNER')
_ca.data.foreach_set('color', [1.0, 1.0, 1.0, 1.0, 1.0, 1.0, 1.0, 1.0, 1.0, 1.0, 1.0, 1.0, 1.0, 1.0, 1.0, 1.0, 1.0, 1.0, 1.0, 1.0, 1.0, 1.0, 1.0, 1.0, 1.0, 1.0, 1.0, 1.0, 1.0, 1.0, 1.0, 1.0, 1.0, 1.0, 1.0, 1.0, 1.0, 1.0, 1.0, 1.0, 1.0, 1.0, 1.0, 1.0, 1.0, 1.0, 1.0, 1.0, 1.0, 1.0, 1.0, 1.0, 1.0, 1.0, 1.0, 1.0, 1.0, 1.0, 1.0, 1.0, 1.0, 1.0, 1.0, 1.0, 1.0, 1.0, 1.0, 1.0, 1.0, 1.0, 1.0, 1.0, 1.0, 1.0, 1.0, 1.0, 1.0, 1.0, 1.0, 1.0, 1.0, 1.0, 1.0, 1.0, 1.0, 1.0, 1.0, 1.0, 1.0, 1.0, 1.0, 1.0, 1.0, 1.0, 1.0, 1.0])
me_cube_003.materials.append(mat_madera_mesa_004)
me_cube_003.update()
me_cube_004 = bpy.data.meshes.new('Cube.004')
me_cube_004.from_pydata([(-0.025, -0.025, -0.375), (-0.025, -0.025, 0.375), (-0.025, 0.025, -0.375), (-0.025, 0.025, 0.375), (0.025, -0.025, -0.375), (0.025, -0.025, 0.375), (0.025, 0.025, -0.375), (0.025, 0.025, 0.375)], [], [(0, 1, 3, 2), (2, 3, 7, 6), (6, 7, 5, 4), (4, 5, 1, 0), (2, 6, 4, 0), (7, 3, 1, 5)])
_uv = me_cube_004.uv_layers.new(name='UVMap')
_uv.uv.foreach_set('vector', [0.375, 0.0, 0.625, 0.0, 0.625, 0.25, 0.375, 0.25, 0.375, 0.25, 0.625, 0.25, 0.625, 0.5, 0.375, 0.5, 0.375, 0.5, 0.625, 0.5, 0.625, 0.75, 0.375, 0.75, 0.375, 0.75, 0.625, 0.75, 0.625, 1.0, 0.375, 1.0, 0.125, 0.5, 0.375, 0.5, 0.375, 0.75, 0.125, 0.75, 0.625, 0.5, 0.875, 0.5, 0.875, 0.75, 0.625, 0.75])
_uv.active_render = True
_uv = me_cube_004.uv_layers.new(name='UVMap_Lightmap')
_uv.uv.foreach_set('vector', [0.002321, 0.9977, 0.002321, 0.002321, 0.06868, 0.002321, 0.06868, 0.9977, 0.07332, 0.9977, 0.07332, 0.002321, 0.1397, 0.002321, 0.1397, 0.9977, 0.1443, 0.9977, 0.1443, 0.002321, 0.2107, 0.002321, 0.2107, 0.9977, 0.2153, 0.9977, 0.2153, 0.002321, 0.2817, 0.002321, 0.2817, 0.9977, 0.3527, 0.002321, 0.3527, 0.06868, 0.2863, 0.06868, 0.2863, 0.002321, 0.3527, 0.07332, 0.3527, 0.1397, 0.2863, 0.1397, 0.2863, 0.07332])
_ca = me_cube_004.color_attributes.new('TLM', 'BYTE_COLOR', 'CORNER')
_ca.data.foreach_set('color', [1.0, 1.0, 1.0, 1.0, 1.0, 1.0, 1.0, 1.0, 1.0, 1.0, 1.0, 1.0, 1.0, 1.0, 1.0, 1.0, 1.0, 1.0, 1.0, 1.0, 1.0, 1.0, 1.0, 1.0, 1.0, 1.0, 1.0, 1.0, 1.0, 1.0, 1.0, 1.0, 1.0, 1.0, 1.0, 1.0, 1.0, 1.0, 1.0, 1.0, 1.0, 1.0, 1.0, 1.0, 1.0, 1.0, 1.0, 1.0, 1.0, 1.0, 1.0, 1.0, 1.0, 1.0, 1.0, 1.0, 1.0, 1.0, 1.0, 1.0, 1.0, 1.0, 1.0, 1.0, 1.0, 1.0, 1.0, 1.0, 1.0, 1.0, 1.0, 1.0, 1.0, 1.0, 1.0, 1.0, 1.0, 1.0, 1.0, 1.0, 1.0, 1.0, 1.0, 1.0, 1.0, 1.0, 1.0, 1.0, 1.0, 1.0, 1.0, 1.0, 1.0, 1.0, 1.0, 1.0])
me_cube_004.materials.append(mat_madera_mesa)
me_cube_004.update()
me_cube_005 = bpy.data.meshes.new('Cube.005')
me_cube_005.from_pydata([(-1.0, -0.45, -0.2), (-1.0, -0.45, 0.2), (-1.0, 0.45, -0.2), (-1.0, 0.45, 0.2), (1.0, -0.45, -0.2), (1.0, -0.45, 0.2), (1.0, 0.45, -0.2), (1.0, 0.45, 0.2)], [], [(0, 1, 3, 2), (2, 3, 7, 6), (6, 7, 5, 4), (4, 5, 1, 0), (2, 6, 4, 0), (7, 3, 1, 5)])
_uv = me_cube_005.uv_layers.new(name='UVMap')
_uv.uv.foreach_set('vector', [0.375, 0.0, 0.625, 0.0, 0.625, 0.25, 0.375, 0.25, 0.375, 0.25, 0.625, 0.25, 0.625, 0.5, 0.375, 0.5, 0.375, 0.5, 0.625, 0.5, 0.625, 0.75, 0.375, 0.75, 0.375, 0.75, 0.625, 0.75, 0.625, 1.0, 0.375, 1.0, 0.125, 0.5, 0.375, 0.5, 0.375, 0.75, 0.125, 0.75, 0.625, 0.5, 0.875, 0.5, 0.875, 0.75, 0.625, 0.75])
_uv.active_render = True
_uv = me_cube_005.uv_layers.new(name='UVMap_Lightmap')
_uv.uv.foreach_set('vector', [0.1397, 0.9961, 0.003852, 0.9961, 0.003852, 0.6906, 0.1397, 0.6906, 0.7662, 0.6829, 0.6304, 0.6829, 0.6304, 0.003852, 0.7662, 0.003852, 0.2832, 0.9961, 0.1474, 0.9961, 0.1474, 0.6906, 0.2832, 0.6906, 0.9097, 0.6829, 0.7739, 0.6829, 0.7739, 0.003852, 0.9097, 0.003852, 0.3094, 0.003852, 0.3094, 0.6829, 0.003852, 0.6829, 0.003852, 0.003852, 0.6227, 0.003852, 0.6227, 0.6829, 0.3171, 0.6829, 0.3171, 0.003852])
_ca = me_cube_005.color_attributes.new('TLM', 'BYTE_COLOR', 'CORNER')
_ca.data.foreach_set('color', [1.0, 1.0, 1.0, 1.0, 1.0, 1.0, 1.0, 1.0, 1.0, 1.0, 1.0, 1.0, 1.0, 1.0, 1.0, 1.0, 1.0, 1.0, 1.0, 1.0, 1.0, 1.0, 1.0, 1.0, 1.0, 1.0, 1.0, 1.0, 1.0, 1.0, 1.0, 1.0, 1.0, 1.0, 1.0, 1.0, 1.0, 1.0, 1.0, 1.0, 1.0, 1.0, 1.0, 1.0, 1.0, 1.0, 1.0, 1.0, 1.0, 1.0, 1.0, 1.0, 1.0, 1.0, 1.0, 1.0, 1.0, 1.0, 1.0, 1.0, 1.0, 1.0, 1.0, 1.0, 1.0, 1.0, 1.0, 1.0, 1.0, 1.0, 1.0, 1.0, 1.0, 1.0, 1.0, 1.0, 1.0, 1.0, 1.0, 1.0, 1.0, 1.0, 1.0, 1.0, 1.0, 1.0, 1.0, 1.0, 1.0, 1.0, 1.0, 1.0, 1.0, 1.0, 1.0, 1.0])
me_cube_005.materials.append(mat_sofa_tela_001)
me_cube_005.update()
me_cube_006 = bpy.data.meshes.new('Cube.006')
me_cube_006.from_pydata([(-1.0, -0.1, -0.3), (-1.0, -0.1, 0.3), (-1.0, 0.1, -0.3), (-1.0, 0.1, 0.3), (1.0, -0.1, -0.3), (1.0, -0.1, 0.3), (1.0, 0.1, -0.3), (1.0, 0.1, 0.3)], [], [(0, 1, 3, 2), (2, 3, 7, 6), (6, 7, 5, 4), (4, 5, 1, 0), (2, 6, 4, 0), (7, 3, 1, 5)])
_uv = me_cube_006.uv_layers.new(name='UVMap')
_uv.uv.foreach_set('vector', [0.375, 0.0, 0.625, 0.0, 0.625, 0.25, 0.375, 0.25, 0.375, 0.25, 0.625, 0.25, 0.625, 0.5, 0.375, 0.5, 0.375, 0.5, 0.625, 0.5, 0.625, 0.75, 0.375, 0.75, 0.375, 0.75, 0.625, 0.75, 0.625, 1.0, 0.375, 1.0, 0.125, 0.5, 0.375, 0.5, 0.375, 0.75, 0.125, 0.75, 0.625, 0.5, 0.875, 0.5, 0.875, 0.75, 0.625, 0.75])
_uv.active_render = True
_uv = me_cube_006.uv_layers.new(name='UVMap_Lightmap')
_uv.uv.foreach_set('vector', [0.8304, 0.3016, 0.8304, 0.004114, 0.9296, 0.004114, 0.9296, 0.3016, 0.3016, 0.9959, 0.004114, 0.9959, 0.004115, 0.004114, 0.3016, 0.004114, 0.8304, 0.6074, 0.8304, 0.3099, 0.9296, 0.3099, 0.9296, 0.6074, 0.6074, 0.9959, 0.3099, 0.9959, 0.3099, 0.004114, 0.6074, 0.004114, 0.7148, 0.004114, 0.7148, 0.9959, 0.6156, 0.9959, 0.6156, 0.004114, 0.8222, 0.004114, 0.8222, 0.9959, 0.723, 0.9959, 0.723, 0.004114])
_ca = me_cube_006.color_attributes.new('TLM', 'BYTE_COLOR', 'CORNER')
_ca.data.foreach_set('color', [1.0, 1.0, 1.0, 1.0, 1.0, 1.0, 1.0, 1.0, 1.0, 1.0, 1.0, 1.0, 1.0, 1.0, 1.0, 1.0, 1.0, 1.0, 1.0, 1.0, 1.0, 1.0, 1.0, 1.0, 1.0, 1.0, 1.0, 1.0, 1.0, 1.0, 1.0, 1.0, 1.0, 1.0, 1.0, 1.0, 1.0, 1.0, 1.0, 1.0, 1.0, 1.0, 1.0, 1.0, 1.0, 1.0, 1.0, 1.0, 1.0, 1.0, 1.0, 1.0, 1.0, 1.0, 1.0, 1.0, 1.0, 1.0, 1.0, 1.0, 1.0, 1.0, 1.0, 1.0, 1.0, 1.0, 1.0, 1.0, 1.0, 1.0, 1.0, 1.0, 1.0, 1.0, 1.0, 1.0, 1.0, 1.0, 1.0, 1.0, 1.0, 1.0, 1.0, 1.0, 1.0, 1.0, 1.0, 1.0, 1.0, 1.0, 1.0, 1.0, 1.0, 1.0, 1.0, 1.0])
me_cube_006.materials.append(mat_sofa_tela)
me_cube_006.update()

# ---- objects
ob_piso = bpy.data.objects.new('Piso', me_plane)
ob_techo = bpy.data.objects.new('Techo', me_plane_001)
ob_pared_n = bpy.data.objects.new('Pared.N', me_plane_002)
ob_pared_s = bpy.data.objects.new('Pared.S', me_plane_003)
ob_pared_e = bpy.data.objects.new('Pared.E', me_plane_004)
ob_pared_o = bpy.data.objects.new('Pared.O', me_plane_005)
ob_ventana = bpy.data.objects.new('Ventana', me_plane_006)
ob_mesa_tablero = bpy.data.objects.new('Mesa.Tablero', me_cube)
ob_pata__0_6__0_3 = bpy.data.objects.new('Pata.-0.6.-0.3', me_cube_001)
ob_pata__0_6_0_3 = bpy.data.objects.new('Pata.-0.6.0.3', me_cube_002)
ob_pata_0_6__0_3 = bpy.data.objects.new('Pata.0.6.-0.3', me_cube_003)
ob_pata_0_6_0_3 = bpy.data.objects.new('Pata.0.6.0.3', me_cube_004)
ob_sofa_base = bpy.data.objects.new('Sofa.Base', me_cube_005)
ob_sofa_respaldo = bpy.data.objects.new('Sofa.Respaldo', me_cube_006)
ob_sun = bpy.data.objects.new('Sun', light_sun)
ob_area = bpy.data.objects.new('Area', light_area)
ob_camera = bpy.data.objects.new('Camera', cam_camera)

# ---- transforms, parenting, visibility, modifiers, constraints
ob_piso.location = (0.0, 0.0, 0.0)
ob_techo.location = (0.0, 0.0, 2.8)
ob_pared_n.location = (0.0, 2.5, 1.4)
ob_pared_s.location = (0.0, -2.5, 1.4)
ob_pared_e.location = (3.0, 0.0, 1.4)
ob_pared_o.location = (-3.0, 0.0, 1.4)
ob_ventana.location = (2.99, 0.0, 1.4)
ob_mesa_tablero.location = (0.0, 0.0, 0.75)
ob_pata__0_6__0_3.location = (-0.6, -0.3, 0.375)
ob_pata__0_6_0_3.location = (-0.6, 0.3, 0.375)
ob_pata_0_6__0_3.location = (0.6, -0.3, 0.375)
ob_pata_0_6_0_3.location = (0.6, 0.3, 0.375)
ob_sofa_base.location = (-1.5, -1.5, 0.2)
ob_sofa_respaldo.location = (-1.5, -1.95, 0.7)
ob_sun.location = (3.0, -3.0, 5.0)
ob_sun.rotation_euler = (0.8727, 0.5236, 0.6109)
ob_area.location = (2.8, 0.0, 1.4)
ob_area.rotation_euler = (0.0, 1.571, 0.0)
ob_camera.location = (0.0, -2.5, 1.7)
ob_camera.rotation_euler = (1.484, 0.0, 0.0)

# ---- collection membership
scene.collection.objects.link(ob_piso)
scene.collection.objects.link(ob_techo)
scene.collection.objects.link(ob_pared_n)
scene.collection.objects.link(ob_pared_s)
scene.collection.objects.link(ob_pared_e)
scene.collection.objects.link(ob_pared_o)
scene.collection.objects.link(ob_ventana)
scene.collection.objects.link(ob_mesa_tablero)
scene.collection.objects.link(ob_pata__0_6__0_3)
scene.collection.objects.link(ob_pata__0_6_0_3)
scene.collection.objects.link(ob_pata_0_6__0_3)
scene.collection.objects.link(ob_pata_0_6_0_3)
scene.collection.objects.link(ob_sofa_base)
scene.collection.objects.link(ob_sofa_respaldo)
scene.collection.objects.link(ob_sun)
scene.collection.objects.link(ob_area)
scene.collection.objects.link(ob_camera)

# ---- scene / render settings (as saved in the file)
scene.camera = ob_camera
scene.frame_start = 1; scene.frame_end = 250; scene.frame_set(1)
scene.render.engine = 'CYCLES'
scene.render.bake_bias = 0.0
scene.render.bake_samples = 0
scene.cycles.samples = 64
scene.cycles.sampling_pattern = 'TABULATED_SOBOL'
scene.cycles.tile_size = 32
scene.eevee.use_volume_custom_range = False
bpy.context.view_layer.update()
